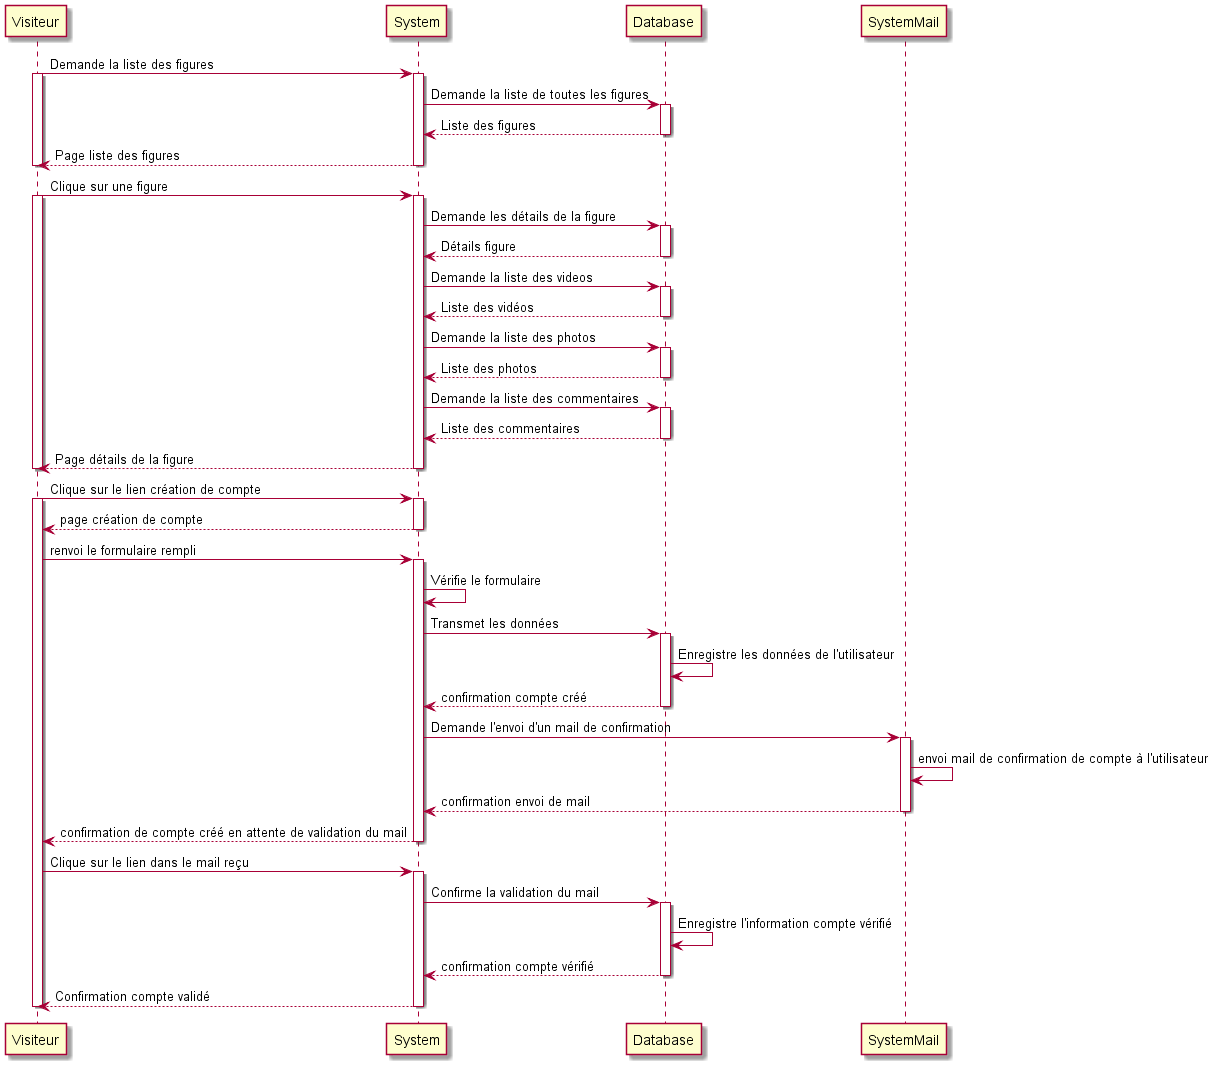

The diagram above was rendered by PlantUML. Its source (embedded in the PNG):
@startuml

Visiteur -> System : Demande la liste des figures
activate Visiteur
activate System
System -> Database : Demande la liste de toutes les figures
activate Database
return Liste des figures
return Page liste des figures
deactivate Visiteur


Visiteur -> System : Clique sur une figure
activate Visiteur
activate System
System -> Database : Demande les détails de la figure
activate Database
return Détails figure
System -> Database : Demande la liste des videos
activate Database 
return Liste des vidéos
System -> Database : Demande la liste des photos
activate Database
return Liste des photos
System -> Database : Demande la liste des commentaires
activate Database
return Liste des commentaires
return Page détails de la figure
deactivate Visiteur


Visiteur -> System : Clique sur le lien création de compte
activate Visiteur
activate System
return page création de compte
Visiteur -> System : renvoi le formulaire rempli
activate System
System -> System : Vérifie le formulaire
System -> Database : Transmet les données
activate Database 
Database -> Database : Enregistre les données de l'utilisateur
return confirmation compte créé
System -> SystemMail : Demande l'envoi d'un mail de confirmation
activate SystemMail
SystemMail -> SystemMail : envoi mail de confirmation de compte à l'utilisateur
return confirmation envoi de mail
return confirmation de compte créé en attente de validation du mail
Visiteur -> System : Clique sur le lien dans le mail reçu
activate System
System -> Database : Confirme la validation du mail
activate Database
Database -> Database : Enregistre l'information compte vérifié
return confirmation compte vérifié
return Confirmation compte validé
deactivate Visiteur

@enduml